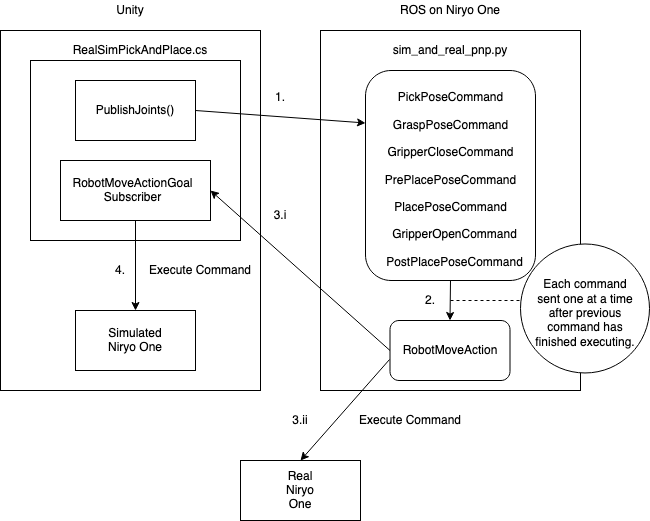

The diagram above was exported from draw.io. Its source (the exported page's mxGraphModel, read from the mxfile embedded in the PNG):
<mxGraphModel dx="976" dy="623" grid="1" gridSize="10" guides="1" tooltips="1" connect="1" arrows="1" fold="1" page="1" pageScale="1" pageWidth="850" pageHeight="1100" math="0" shadow="0">
  <root>
    <mxCell id="0" />
    <mxCell id="1" parent="0" />
    <mxCell id="kYVDZeDuH1yPZBzwDEe6-1" value="" style="rounded=0;whiteSpace=wrap;html=1;" vertex="1" parent="1">
      <mxGeometry x="290" y="70" width="260" height="360" as="geometry" />
    </mxCell>
    <mxCell id="kYVDZeDuH1yPZBzwDEe6-2" value="" style="rounded=0;whiteSpace=wrap;html=1;" vertex="1" parent="1">
      <mxGeometry x="320" y="100" width="210" height="180" as="geometry" />
    </mxCell>
    <mxCell id="kYVDZeDuH1yPZBzwDEe6-3" value="PreGraspPoseCommand" style="text;html=1;strokeColor=none;fillColor=none;align=center;verticalAlign=middle;whiteSpace=wrap;rounded=0;" vertex="1" parent="1">
      <mxGeometry x="620" y="120" width="130" height="20" as="geometry" />
    </mxCell>
    <mxCell id="kYVDZeDuH1yPZBzwDEe6-4" value="" style="group" vertex="1" connectable="0" parent="1">
      <mxGeometry x="570" y="90" width="369" height="340" as="geometry" />
    </mxCell>
    <mxCell id="kYVDZeDuH1yPZBzwDEe6-5" value="" style="rounded=0;whiteSpace=wrap;html=1;" vertex="1" parent="kYVDZeDuH1yPZBzwDEe6-4">
      <mxGeometry x="40" y="-20" width="260" height="360" as="geometry" />
    </mxCell>
    <mxCell id="kYVDZeDuH1yPZBzwDEe6-6" value="" style="endArrow=classic;html=1;exitX=0.5;exitY=1;exitDx=0;exitDy=0;entryX=0.5;entryY=0;entryDx=0;entryDy=0;" edge="1" parent="kYVDZeDuH1yPZBzwDEe6-4" source="kYVDZeDuH1yPZBzwDEe6-7" target="kYVDZeDuH1yPZBzwDEe6-16">
      <mxGeometry width="50" height="50" relative="1" as="geometry">
        <mxPoint x="90" y="260" as="sourcePoint" />
        <mxPoint x="140" y="210" as="targetPoint" />
      </mxGeometry>
    </mxCell>
    <mxCell id="kYVDZeDuH1yPZBzwDEe6-7" value="" style="rounded=1;whiteSpace=wrap;html=1;" vertex="1" parent="kYVDZeDuH1yPZBzwDEe6-4">
      <mxGeometry x="85" y="20" width="170" height="210" as="geometry" />
    </mxCell>
    <mxCell id="kYVDZeDuH1yPZBzwDEe6-8" value="PickPoseCommand" style="text;html=1;strokeColor=none;fillColor=none;align=center;verticalAlign=middle;whiteSpace=wrap;rounded=0;" vertex="1" parent="kYVDZeDuH1yPZBzwDEe6-4">
      <mxGeometry x="114.75" y="38.26086956521739" width="110.5" height="18.26086956521739" as="geometry" />
    </mxCell>
    <mxCell id="kYVDZeDuH1yPZBzwDEe6-9" value="GraspPoseCommand" style="text;html=1;strokeColor=none;fillColor=none;align=center;verticalAlign=middle;whiteSpace=wrap;rounded=0;" vertex="1" parent="kYVDZeDuH1yPZBzwDEe6-4">
      <mxGeometry x="114.75" y="65.65217391304348" width="110.5" height="18.26086956521739" as="geometry" />
    </mxCell>
    <mxCell id="kYVDZeDuH1yPZBzwDEe6-10" value="GripperCloseCommand" style="text;html=1;strokeColor=none;fillColor=none;align=center;verticalAlign=middle;whiteSpace=wrap;rounded=0;" vertex="1" parent="kYVDZeDuH1yPZBzwDEe6-4">
      <mxGeometry x="114.75" y="93.04347826086956" width="110.5" height="18.26086956521739" as="geometry" />
    </mxCell>
    <mxCell id="kYVDZeDuH1yPZBzwDEe6-11" value="PrePlacePoseCommand" style="text;html=1;strokeColor=none;fillColor=none;align=center;verticalAlign=middle;whiteSpace=wrap;rounded=0;" vertex="1" parent="kYVDZeDuH1yPZBzwDEe6-4">
      <mxGeometry x="114.75" y="120.43478260869566" width="110.5" height="18.26086956521739" as="geometry" />
    </mxCell>
    <mxCell id="kYVDZeDuH1yPZBzwDEe6-12" value="PlacePoseCommand" style="text;html=1;strokeColor=none;fillColor=none;align=center;verticalAlign=middle;whiteSpace=wrap;rounded=0;" vertex="1" parent="kYVDZeDuH1yPZBzwDEe6-4">
      <mxGeometry x="114.75" y="147.82608695652175" width="110.5" height="18.26086956521739" as="geometry" />
    </mxCell>
    <mxCell id="kYVDZeDuH1yPZBzwDEe6-13" value="GripperOpenCommand" style="text;html=1;strokeColor=none;fillColor=none;align=center;verticalAlign=middle;whiteSpace=wrap;rounded=0;" vertex="1" parent="kYVDZeDuH1yPZBzwDEe6-4">
      <mxGeometry x="119" y="175.2173913043478" width="110.5" height="18.26086956521739" as="geometry" />
    </mxCell>
    <mxCell id="kYVDZeDuH1yPZBzwDEe6-14" value="PostPlacePoseCommand" style="text;html=1;strokeColor=none;fillColor=none;align=center;verticalAlign=middle;whiteSpace=wrap;rounded=0;" vertex="1" parent="kYVDZeDuH1yPZBzwDEe6-4">
      <mxGeometry x="119" y="202.60869565217394" width="110.5" height="18.26086956521739" as="geometry" />
    </mxCell>
    <mxCell id="kYVDZeDuH1yPZBzwDEe6-15" value="" style="group" vertex="1" connectable="0" parent="kYVDZeDuH1yPZBzwDEe6-4">
      <mxGeometry x="109.5" y="270" width="120" height="60" as="geometry" />
    </mxCell>
    <mxCell id="kYVDZeDuH1yPZBzwDEe6-16" value="" style="rounded=1;whiteSpace=wrap;html=1;" vertex="1" parent="kYVDZeDuH1yPZBzwDEe6-15">
      <mxGeometry width="120" height="60" as="geometry" />
    </mxCell>
    <mxCell id="kYVDZeDuH1yPZBzwDEe6-17" value="&lt;div&gt;RobotMoveAction&lt;/div&gt;" style="text;html=1;strokeColor=none;fillColor=none;align=center;verticalAlign=middle;whiteSpace=wrap;rounded=0;" vertex="1" parent="kYVDZeDuH1yPZBzwDEe6-15">
      <mxGeometry x="40" y="20" width="40" height="20" as="geometry" />
    </mxCell>
    <mxCell id="kYVDZeDuH1yPZBzwDEe6-18" value="" style="ellipse;whiteSpace=wrap;html=1;aspect=fixed;" vertex="1" parent="kYVDZeDuH1yPZBzwDEe6-4">
      <mxGeometry x="240" y="193.48000000000002" width="129" height="129" as="geometry" />
    </mxCell>
    <mxCell id="kYVDZeDuH1yPZBzwDEe6-19" value="Each command sent one at a time after previous command has finished executing." style="text;html=1;strokeColor=none;fillColor=none;align=center;verticalAlign=middle;whiteSpace=wrap;rounded=0;" vertex="1" parent="kYVDZeDuH1yPZBzwDEe6-4">
      <mxGeometry x="250" y="222.48000000000002" width="110" height="80.87" as="geometry" />
    </mxCell>
    <mxCell id="kYVDZeDuH1yPZBzwDEe6-20" value="" style="endArrow=none;dashed=1;html=1;" edge="1" parent="kYVDZeDuH1yPZBzwDEe6-4">
      <mxGeometry width="50" height="50" relative="1" as="geometry">
        <mxPoint x="170" y="250" as="sourcePoint" />
        <mxPoint x="240" y="250" as="targetPoint" />
      </mxGeometry>
    </mxCell>
    <mxCell id="kYVDZeDuH1yPZBzwDEe6-21" value="&lt;div&gt;1.&lt;/div&gt;" style="text;html=1;strokeColor=none;fillColor=none;align=center;verticalAlign=middle;whiteSpace=wrap;rounded=0;" vertex="1" parent="kYVDZeDuH1yPZBzwDEe6-4">
      <mxGeometry x="-20" y="37.39" width="40" height="20" as="geometry" />
    </mxCell>
    <mxCell id="kYVDZeDuH1yPZBzwDEe6-22" value="2." style="text;html=1;strokeColor=none;fillColor=none;align=center;verticalAlign=middle;whiteSpace=wrap;rounded=0;" vertex="1" parent="kYVDZeDuH1yPZBzwDEe6-4">
      <mxGeometry x="130" y="240" width="40" height="20" as="geometry" />
    </mxCell>
    <mxCell id="kYVDZeDuH1yPZBzwDEe6-23" value="" style="group" vertex="1" connectable="0" parent="1">
      <mxGeometry x="365" y="120" width="120" height="60" as="geometry" />
    </mxCell>
    <mxCell id="kYVDZeDuH1yPZBzwDEe6-24" value="" style="rounded=0;whiteSpace=wrap;html=1;" vertex="1" parent="kYVDZeDuH1yPZBzwDEe6-23">
      <mxGeometry width="120" height="60" as="geometry" />
    </mxCell>
    <mxCell id="kYVDZeDuH1yPZBzwDEe6-25" value="PublishJoints()" style="text;html=1;strokeColor=none;fillColor=none;align=center;verticalAlign=middle;whiteSpace=wrap;rounded=0;" vertex="1" parent="kYVDZeDuH1yPZBzwDEe6-23">
      <mxGeometry x="40" y="20" width="40" height="20" as="geometry" />
    </mxCell>
    <mxCell id="kYVDZeDuH1yPZBzwDEe6-26" value="" style="endArrow=classic;html=1;exitX=1;exitY=0.5;exitDx=0;exitDy=0;entryX=0;entryY=0.25;entryDx=0;entryDy=0;" edge="1" parent="1" source="kYVDZeDuH1yPZBzwDEe6-24" target="kYVDZeDuH1yPZBzwDEe6-7">
      <mxGeometry width="50" height="50" relative="1" as="geometry">
        <mxPoint x="490" y="240" as="sourcePoint" />
        <mxPoint x="540" y="190" as="targetPoint" />
      </mxGeometry>
    </mxCell>
    <mxCell id="kYVDZeDuH1yPZBzwDEe6-27" value="" style="rounded=0;whiteSpace=wrap;html=1;" vertex="1" parent="1">
      <mxGeometry x="530" y="500" width="120" height="60" as="geometry" />
    </mxCell>
    <mxCell id="kYVDZeDuH1yPZBzwDEe6-28" value="Real Niryo One" style="text;html=1;strokeColor=none;fillColor=none;align=center;verticalAlign=middle;whiteSpace=wrap;rounded=0;" vertex="1" parent="1">
      <mxGeometry x="570" y="520" width="40" height="20" as="geometry" />
    </mxCell>
    <mxCell id="kYVDZeDuH1yPZBzwDEe6-29" value="" style="rounded=0;whiteSpace=wrap;html=1;" vertex="1" parent="1">
      <mxGeometry x="365" y="350" width="120" height="60" as="geometry" />
    </mxCell>
    <mxCell id="kYVDZeDuH1yPZBzwDEe6-30" value="Simulated Niryo One" style="text;html=1;strokeColor=none;fillColor=none;align=center;verticalAlign=middle;whiteSpace=wrap;rounded=0;" vertex="1" parent="1">
      <mxGeometry x="395" y="370" width="60" height="20" as="geometry" />
    </mxCell>
    <mxCell id="kYVDZeDuH1yPZBzwDEe6-31" value="" style="endArrow=classic;html=1;entryX=1;entryY=0.5;entryDx=0;entryDy=0;exitX=0;exitY=0.5;exitDx=0;exitDy=0;" edge="1" parent="1" source="kYVDZeDuH1yPZBzwDEe6-16" target="kYVDZeDuH1yPZBzwDEe6-34">
      <mxGeometry width="50" height="50" relative="1" as="geometry">
        <mxPoint x="660" y="350" as="sourcePoint" />
        <mxPoint x="710" y="300" as="targetPoint" />
      </mxGeometry>
    </mxCell>
    <mxCell id="kYVDZeDuH1yPZBzwDEe6-32" value="" style="endArrow=classic;html=1;exitX=-0.004;exitY=0.65;exitDx=0;exitDy=0;entryX=0.5;entryY=0;entryDx=0;entryDy=0;exitPerimeter=0;" edge="1" parent="1" source="kYVDZeDuH1yPZBzwDEe6-16" target="kYVDZeDuH1yPZBzwDEe6-27">
      <mxGeometry width="50" height="50" relative="1" as="geometry">
        <mxPoint x="910" y="330" as="sourcePoint" />
        <mxPoint x="960" y="280" as="targetPoint" />
      </mxGeometry>
    </mxCell>
    <mxCell id="kYVDZeDuH1yPZBzwDEe6-33" value="&lt;div&gt;Unity&lt;/div&gt;" style="text;html=1;strokeColor=none;fillColor=none;align=center;verticalAlign=middle;whiteSpace=wrap;rounded=0;" vertex="1" parent="1">
      <mxGeometry x="400" y="40" width="40" height="20" as="geometry" />
    </mxCell>
    <mxCell id="kYVDZeDuH1yPZBzwDEe6-34" value="" style="rounded=0;whiteSpace=wrap;html=1;" vertex="1" parent="1">
      <mxGeometry x="350" y="200" width="150" height="60" as="geometry" />
    </mxCell>
    <mxCell id="kYVDZeDuH1yPZBzwDEe6-35" value="&lt;div&gt;RobotMoveActionGoal Subscriber&lt;/div&gt;" style="text;html=1;strokeColor=none;fillColor=none;align=center;verticalAlign=middle;whiteSpace=wrap;rounded=0;" vertex="1" parent="1">
      <mxGeometry x="400" y="220" width="45" height="20" as="geometry" />
    </mxCell>
    <mxCell id="kYVDZeDuH1yPZBzwDEe6-36" value="" style="endArrow=classic;html=1;entryX=0.5;entryY=0;entryDx=0;entryDy=0;exitX=0.5;exitY=1;exitDx=0;exitDy=0;" edge="1" parent="1" source="kYVDZeDuH1yPZBzwDEe6-34" target="kYVDZeDuH1yPZBzwDEe6-29">
      <mxGeometry width="50" height="50" relative="1" as="geometry">
        <mxPoint x="420" y="350" as="sourcePoint" />
        <mxPoint x="470" y="300" as="targetPoint" />
      </mxGeometry>
    </mxCell>
    <mxCell id="kYVDZeDuH1yPZBzwDEe6-37" style="edgeStyle=orthogonalEdgeStyle;rounded=0;orthogonalLoop=1;jettySize=auto;html=1;exitX=0.5;exitY=1;exitDx=0;exitDy=0;" edge="1" parent="1" source="kYVDZeDuH1yPZBzwDEe6-1" target="kYVDZeDuH1yPZBzwDEe6-1">
      <mxGeometry relative="1" as="geometry" />
    </mxCell>
    <mxCell id="kYVDZeDuH1yPZBzwDEe6-38" value="sim_and_real_pnp.py" style="text;html=1;strokeColor=none;fillColor=none;align=center;verticalAlign=middle;whiteSpace=wrap;rounded=0;" vertex="1" parent="1">
      <mxGeometry x="720" y="80" width="40" height="20" as="geometry" />
    </mxCell>
    <mxCell id="kYVDZeDuH1yPZBzwDEe6-39" value="ROS on Niryo One" style="text;html=1;strokeColor=none;fillColor=none;align=center;verticalAlign=middle;whiteSpace=wrap;rounded=0;" vertex="1" parent="1">
      <mxGeometry x="685" y="40" width="110" height="20" as="geometry" />
    </mxCell>
    <mxCell id="kYVDZeDuH1yPZBzwDEe6-40" value="&lt;div&gt;Execute Command&lt;/div&gt;" style="text;html=1;strokeColor=none;fillColor=none;align=center;verticalAlign=middle;whiteSpace=wrap;rounded=0;" vertex="1" parent="1">
      <mxGeometry x="640" y="450" width="120" height="20" as="geometry" />
    </mxCell>
    <mxCell id="kYVDZeDuH1yPZBzwDEe6-41" value="&lt;div&gt;Execute Command&lt;/div&gt;" style="text;html=1;strokeColor=none;fillColor=none;align=center;verticalAlign=middle;whiteSpace=wrap;rounded=0;" vertex="1" parent="1">
      <mxGeometry x="430" y="300" width="120" height="20" as="geometry" />
    </mxCell>
    <mxCell id="kYVDZeDuH1yPZBzwDEe6-42" value="RealSimPickAndPlace.cs" style="text;html=1;strokeColor=none;fillColor=none;align=center;verticalAlign=middle;whiteSpace=wrap;rounded=0;" vertex="1" parent="1">
      <mxGeometry x="410" y="80" width="40" height="20" as="geometry" />
    </mxCell>
    <mxCell id="kYVDZeDuH1yPZBzwDEe6-43" value="3.ii" style="text;html=1;strokeColor=none;fillColor=none;align=center;verticalAlign=middle;whiteSpace=wrap;rounded=0;" vertex="1" parent="1">
      <mxGeometry x="570" y="450" width="40" height="20" as="geometry" />
    </mxCell>
    <mxCell id="kYVDZeDuH1yPZBzwDEe6-44" value="4." style="text;html=1;strokeColor=none;fillColor=none;align=center;verticalAlign=middle;whiteSpace=wrap;rounded=0;" vertex="1" parent="1">
      <mxGeometry x="390" y="300" width="40" height="20" as="geometry" />
    </mxCell>
    <mxCell id="kYVDZeDuH1yPZBzwDEe6-45" value="3.i" style="text;html=1;strokeColor=none;fillColor=none;align=center;verticalAlign=middle;whiteSpace=wrap;rounded=0;" vertex="1" parent="1">
      <mxGeometry x="550" y="245.22" width="40" height="20" as="geometry" />
    </mxCell>
  </root>
</mxGraphModel>